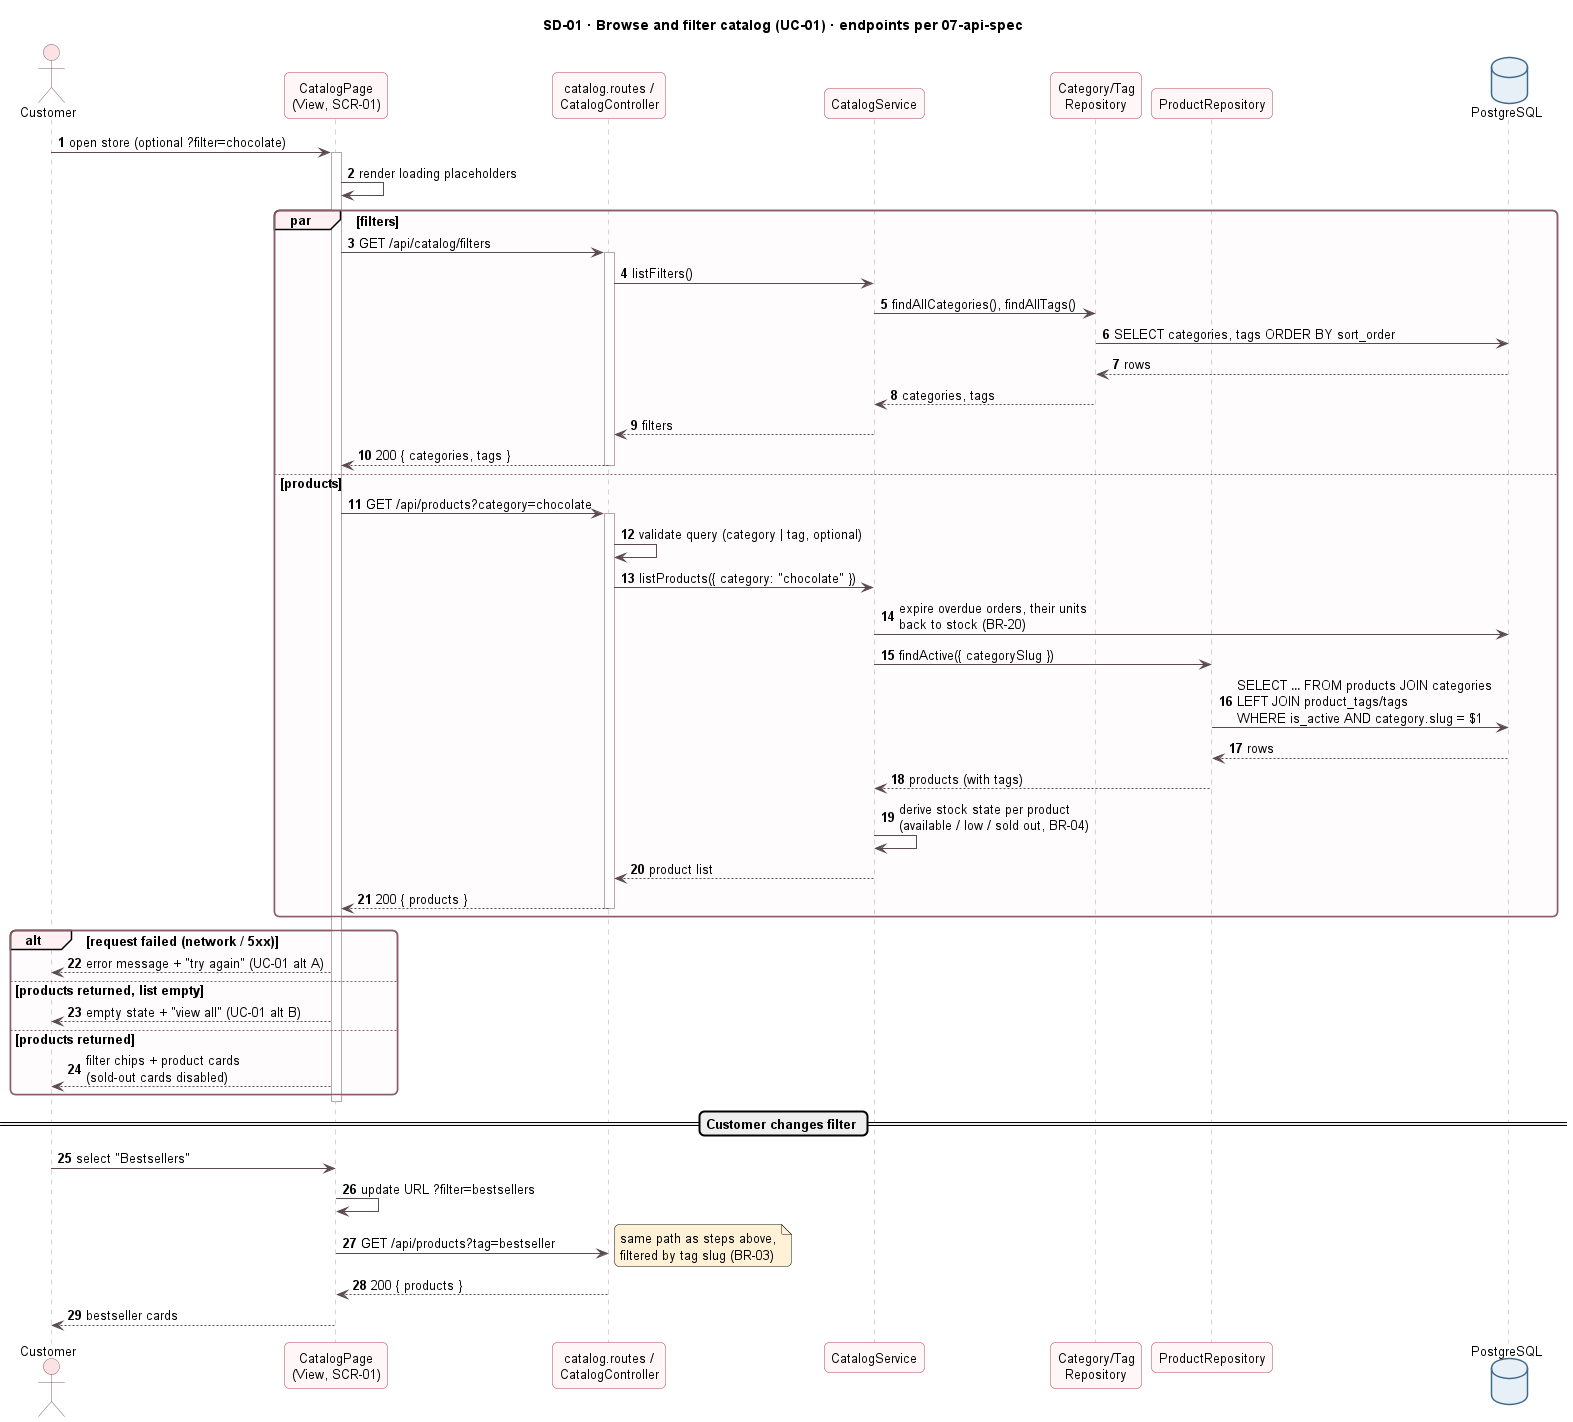

The diagram above was rendered by PlantUML. Its source (embedded in the PNG):
@startuml sd-01-browse-catalog
!include ../_style.iuml
title SD-01 · Browse and filter catalog (UC-01) · endpoints per 07-api-spec
autonumber
actor Customer
participant "CatalogPage\n(View, SCR-01)" as V
participant "catalog.routes /\nCatalogController" as C
participant "CatalogService" as S
participant "Category/Tag\nRepository" as CR
participant "ProductRepository" as PR
database "PostgreSQL" as DB

Customer -> V : open store (optional ?filter=chocolate)
activate V
V -> V : render loading placeholders
par filters
  V -> C : GET /api/catalog/filters
  activate C
  C -> S : listFilters()
  S -> CR : findAllCategories(), findAllTags()
  CR -> DB : SELECT categories, tags ORDER BY sort_order
  DB --> CR : rows
  CR --> S : categories, tags
  S --> C : filters
  C --> V : 200 { categories, tags }
  deactivate C
else products
  V -> C : GET /api/products?category=chocolate
  activate C
  C -> C : validate query (category | tag, optional)
  C -> S : listProducts({ category: "chocolate" })
  S -> DB : expire overdue orders, their units\nback to stock (BR-20)
  S -> PR : findActive({ categorySlug })
  PR -> DB : SELECT … FROM products JOIN categories\nLEFT JOIN product_tags/tags\nWHERE is_active AND category.slug = $1
  DB --> PR : rows
  PR --> S : products (with tags)
  S -> S : derive stock state per product\n(available / low / sold out, BR-04)
  S --> C : product list
  C --> V : 200 { products }
  deactivate C
end

alt request failed (network / 5xx)
  V --> Customer : error message + "try again" (UC-01 alt A)
else products returned, list empty
  V --> Customer : empty state + "view all" (UC-01 alt B)
else products returned
  V --> Customer : filter chips + product cards\n(sold-out cards disabled)
end
deactivate V

== Customer changes filter ==
Customer -> V : select "Bestsellers"
V -> V : update URL ?filter=bestsellers
V -> C : GET /api/products?tag=bestseller
note right : same path as steps above,\nfiltered by tag slug (BR-03)
C --> V : 200 { products }
V --> Customer : bestseller cards
@enduml